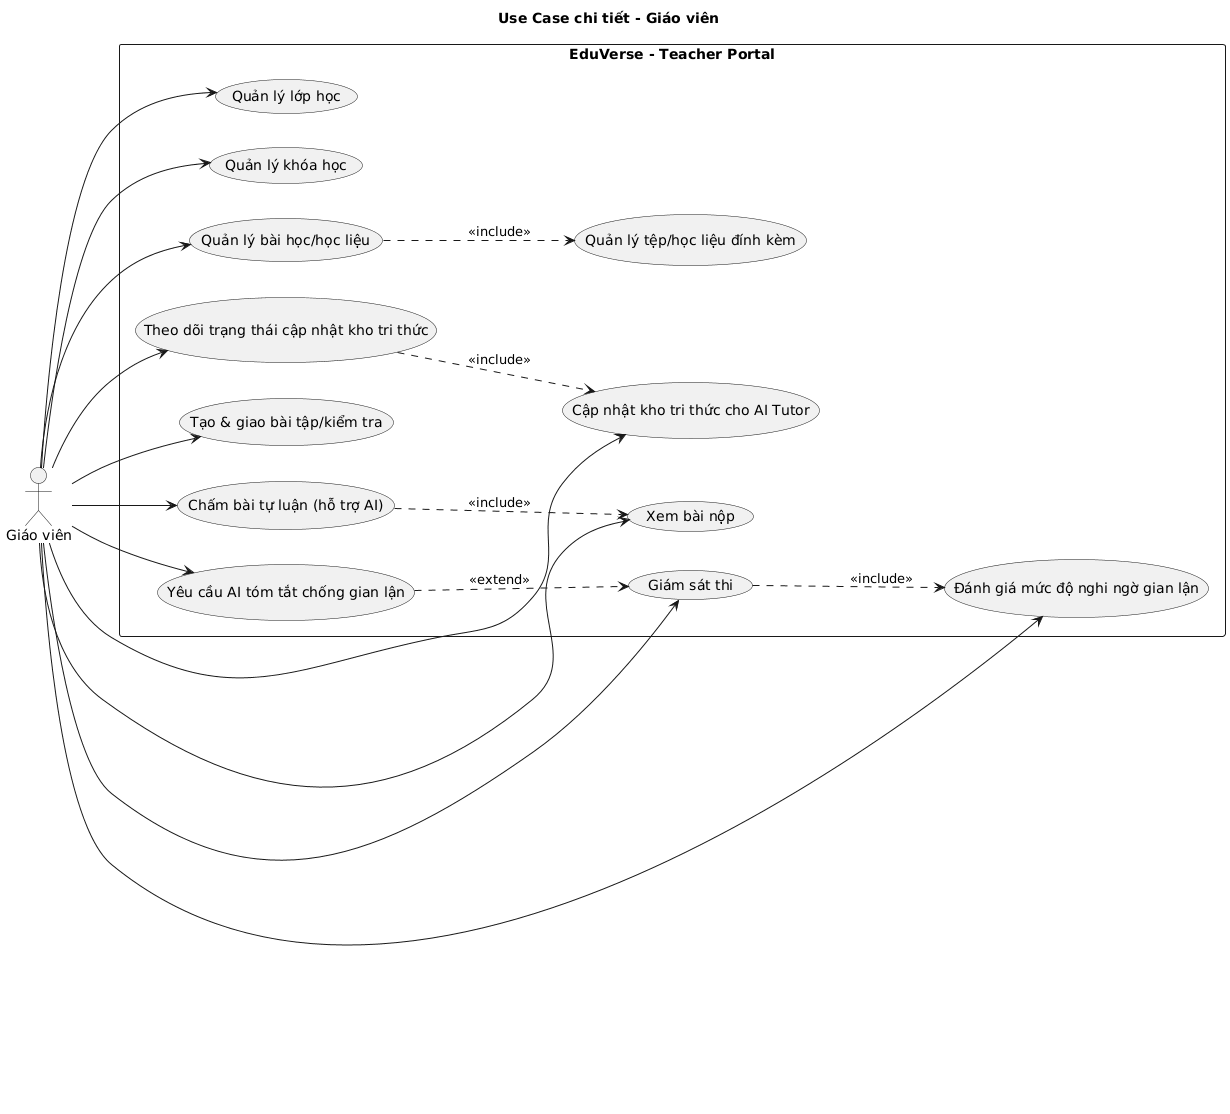

The diagram above was rendered by PlantUML. Its source (embedded in the PNG):
@startuml
left to right direction
title Use Case chi tiết - Giáo viên

actor "Giáo viên" as Teacher

rectangle "EduVerse - Teacher Portal" {
  usecase "Quản lý lớp học" as UC_Classroom
  usecase "Quản lý khóa học" as UC_Course
  usecase "Quản lý bài học/học liệu" as UC_Content
  usecase "Quản lý tệp/học liệu đính kèm" as UC_Attach

  usecase "Cập nhật kho tri thức cho AI Tutor" as UC_KnowledgeBase
  usecase "Theo dõi trạng thái cập nhật kho tri thức" as UC_KnowledgeStatus

  usecase "Tạo & giao bài tập/kiểm tra" as UC_Assignment
  usecase "Xem bài nộp" as UC_Submissions
  usecase "Chấm bài tự luận (hỗ trợ AI)" as UC_GradeEssay

  usecase "Giám sát thi" as UC_Monitor
  usecase "Đánh giá mức độ nghi ngờ gian lận" as UC_Score
  usecase "Yêu cầu AI tóm tắt chống gian lận" as UC_AISummary
}

Teacher --> UC_Classroom
Teacher --> UC_Course
Teacher --> UC_Content
Teacher --> UC_KnowledgeBase
Teacher --> UC_KnowledgeStatus
Teacher --> UC_Assignment
Teacher --> UC_Submissions
Teacher --> UC_GradeEssay
Teacher --> UC_Monitor
Teacher --> UC_Score
Teacher --> UC_AISummary

UC_Content ..> UC_Attach : <<include>>
UC_KnowledgeStatus ..> UC_KnowledgeBase : <<include>>

UC_GradeEssay ..> UC_Submissions : <<include>>

UC_Monitor ..> UC_Score : <<include>>
UC_AISummary ..> UC_Monitor : <<extend>>
@enduml